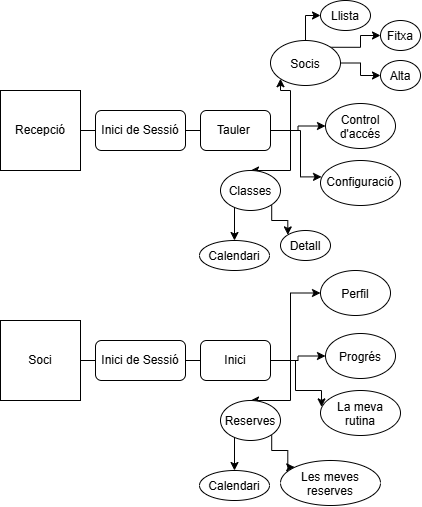

The diagram above was exported from draw.io. Its source (the exported page's mxGraphModel, read from the mxfile embedded in the PNG):
<mxGraphModel dx="1022" dy="530" grid="1" gridSize="10" guides="1" tooltips="1" connect="1" arrows="1" fold="1" page="1" pageScale="1" pageWidth="827" pageHeight="1169" math="0" shadow="0">
  <root>
    <mxCell id="0" />
    <mxCell id="1" parent="0" />
    <mxCell id="w9TsbLLDd9niWn2_7nKV-1" parent="1" style="whiteSpace=wrap;html=1;aspect=fixed;" value="Recepció" vertex="1">
      <mxGeometry height="80" width="80" x="180" y="110" as="geometry" />
    </mxCell>
    <mxCell id="w9TsbLLDd9niWn2_7nKV-2" parent="1" style="rounded=1;whiteSpace=wrap;html=1;roundedPerimeter=1;" value="Inici de Sessió" vertex="1">
      <mxGeometry height="40" width="90" x="275" y="130" as="geometry" />
    </mxCell>
    <mxCell id="w9TsbLLDd9niWn2_7nKV-25" edge="1" parent="1" source="w9TsbLLDd9niWn2_7nKV-3" style="edgeStyle=orthogonalEdgeStyle;rounded=0;orthogonalLoop=1;jettySize=auto;html=1;exitX=1;exitY=0.5;exitDx=0;exitDy=0;entryX=0.5;entryY=0;entryDx=0;entryDy=0;defaultLabelBackgroundColor=page;labelPadding=0 4;" target="w9TsbLLDd9niWn2_7nKV-6">
      <mxGeometry relative="1" as="geometry" />
    </mxCell>
    <mxCell id="w9TsbLLDd9niWn2_7nKV-26" edge="1" parent="1" source="w9TsbLLDd9niWn2_7nKV-3" style="edgeStyle=orthogonalEdgeStyle;rounded=0;orthogonalLoop=1;jettySize=auto;html=1;exitX=1;exitY=0.5;exitDx=0;exitDy=0;entryX=0;entryY=0.5;entryDx=0;entryDy=0;defaultLabelBackgroundColor=page;labelPadding=0 4;" target="w9TsbLLDd9niWn2_7nKV-7">
      <mxGeometry relative="1" as="geometry" />
    </mxCell>
    <mxCell id="w9TsbLLDd9niWn2_7nKV-27" edge="1" parent="1" source="w9TsbLLDd9niWn2_7nKV-3" style="edgeStyle=orthogonalEdgeStyle;rounded=0;orthogonalLoop=1;jettySize=auto;html=1;exitX=1;exitY=0.5;exitDx=0;exitDy=0;entryX=0;entryY=1;entryDx=0;entryDy=0;defaultLabelBackgroundColor=page;labelPadding=0 4;" target="w9TsbLLDd9niWn2_7nKV-5">
      <mxGeometry relative="1" as="geometry" />
    </mxCell>
    <mxCell id="w9TsbLLDd9niWn2_7nKV-3" parent="1" style="rounded=1;whiteSpace=wrap;html=1;roundedPerimeter=1;" value="Tauler&amp;nbsp;" vertex="1">
      <mxGeometry height="40" width="70" x="380" y="130" as="geometry" />
    </mxCell>
    <mxCell id="w9TsbLLDd9niWn2_7nKV-29" edge="1" parent="1" source="w9TsbLLDd9niWn2_7nKV-5" style="edgeStyle=orthogonalEdgeStyle;rounded=0;orthogonalLoop=1;jettySize=auto;html=1;exitX=1;exitY=0.5;exitDx=0;exitDy=0;entryX=0;entryY=0.5;entryDx=0;entryDy=0;defaultLabelBackgroundColor=page;labelPadding=0 4;" target="w9TsbLLDd9niWn2_7nKV-13">
      <mxGeometry relative="1" as="geometry" />
    </mxCell>
    <mxCell id="w9TsbLLDd9niWn2_7nKV-30" edge="1" parent="1" source="w9TsbLLDd9niWn2_7nKV-5" style="edgeStyle=orthogonalEdgeStyle;rounded=0;orthogonalLoop=1;jettySize=auto;html=1;exitX=1;exitY=0;exitDx=0;exitDy=0;entryX=0;entryY=0.5;entryDx=0;entryDy=0;defaultLabelBackgroundColor=page;labelPadding=0 4;" target="w9TsbLLDd9niWn2_7nKV-11">
      <mxGeometry relative="1" as="geometry">
        <Array as="points">
          <mxPoint x="540" y="66.8" />
          <mxPoint x="540" y="55" />
        </Array>
      </mxGeometry>
    </mxCell>
    <mxCell id="w9TsbLLDd9niWn2_7nKV-31" edge="1" parent="1" source="w9TsbLLDd9niWn2_7nKV-5" style="edgeStyle=orthogonalEdgeStyle;rounded=0;orthogonalLoop=1;jettySize=auto;html=1;exitX=0.5;exitY=0;exitDx=0;exitDy=0;entryX=0;entryY=0.5;entryDx=0;entryDy=0;defaultLabelBackgroundColor=page;labelPadding=0 4;" target="w9TsbLLDd9niWn2_7nKV-9">
      <mxGeometry relative="1" x="0.7647" as="geometry">
        <Array as="points">
          <mxPoint x="485" y="35" />
        </Array>
      </mxGeometry>
    </mxCell>
    <mxCell id="w9TsbLLDd9niWn2_7nKV-5" parent="1" style="ellipse;whiteSpace=wrap;html=1;shapeInside=1;" value="Socis" vertex="1">
      <mxGeometry height="45" width="70" x="450" y="60" as="geometry" />
    </mxCell>
    <mxCell id="w9TsbLLDd9niWn2_7nKV-22" edge="1" parent="1" source="w9TsbLLDd9niWn2_7nKV-6" style="edgeStyle=orthogonalEdgeStyle;rounded=0;orthogonalLoop=1;jettySize=auto;html=1;exitX=1;exitY=1;exitDx=0;exitDy=0;entryX=0;entryY=0;entryDx=0;entryDy=0;defaultLabelBackgroundColor=page;labelPadding=0 4;" target="w9TsbLLDd9niWn2_7nKV-14">
      <mxGeometry relative="1" as="geometry">
        <Array as="points">
          <mxPoint x="451.2" y="240" />
          <mxPoint x="467.3" y="240" />
        </Array>
      </mxGeometry>
    </mxCell>
    <mxCell id="w9TsbLLDd9niWn2_7nKV-23" edge="1" parent="1" source="w9TsbLLDd9niWn2_7nKV-6" style="edgeStyle=orthogonalEdgeStyle;rounded=0;orthogonalLoop=1;jettySize=auto;html=1;exitX=0;exitY=1;exitDx=0;exitDy=0;entryX=0.5;entryY=0;entryDx=0;entryDy=0;defaultLabelBackgroundColor=page;labelPadding=0 4;" target="w9TsbLLDd9niWn2_7nKV-10">
      <mxGeometry relative="1" as="geometry" />
    </mxCell>
    <mxCell id="w9TsbLLDd9niWn2_7nKV-6" parent="1" style="ellipse;whiteSpace=wrap;html=1;shapeInside=1;" value="Classes&lt;div&gt;&lt;br/&gt;&lt;/div&gt;" vertex="1">
      <mxGeometry height="40" width="60" x="400" y="190" as="geometry" />
    </mxCell>
    <mxCell id="w9TsbLLDd9niWn2_7nKV-7" parent="1" style="ellipse;whiteSpace=wrap;html=1;shapeInside=1;" value="Control d'accés" vertex="1">
      <mxGeometry height="45" width="70" x="505" y="123" as="geometry" />
    </mxCell>
    <mxCell id="w9TsbLLDd9niWn2_7nKV-8" parent="1" style="ellipse;whiteSpace=wrap;html=1;shapeInside=1;" value="Configuració" vertex="1">
      <mxGeometry height="45" width="80" x="500" y="180" as="geometry" />
    </mxCell>
    <mxCell id="w9TsbLLDd9niWn2_7nKV-9" parent="1" style="ellipse;whiteSpace=wrap;html=1;shapeInside=1;" value="Llista" vertex="1">
      <mxGeometry height="30" width="50" x="500" y="20" as="geometry" />
    </mxCell>
    <mxCell id="w9TsbLLDd9niWn2_7nKV-10" parent="1" style="ellipse;whiteSpace=wrap;html=1;shapeInside=1;" value="Calendari" vertex="1">
      <mxGeometry height="30" width="70" x="379" y="260" as="geometry" />
    </mxCell>
    <mxCell id="w9TsbLLDd9niWn2_7nKV-11" parent="1" style="ellipse;whiteSpace=wrap;html=1;shapeInside=1;" value="Fitxa" vertex="1">
      <mxGeometry height="30" width="40" x="560" y="40" as="geometry" />
    </mxCell>
    <mxCell id="w9TsbLLDd9niWn2_7nKV-13" parent="1" style="ellipse;whiteSpace=wrap;html=1;shapeInside=1;" value="Alta" vertex="1">
      <mxGeometry height="30" width="40" x="560" y="80" as="geometry" />
    </mxCell>
    <mxCell id="w9TsbLLDd9niWn2_7nKV-14" parent="1" style="ellipse;whiteSpace=wrap;html=1;shapeInside=1;" value="Detall" vertex="1">
      <mxGeometry height="30" width="50" x="460" y="250" as="geometry" />
    </mxCell>
    <mxCell id="w9TsbLLDd9niWn2_7nKV-15" edge="1" parent="1" source="w9TsbLLDd9niWn2_7nKV-1" style="endArrow=none;html=1;rounded=0;defaultLabelBackgroundColor=page;labelPadding=0 4;exitX=1;exitY=0.5;exitDx=0;exitDy=0;entryX=0;entryY=0.5;entryDx=0;entryDy=0;" target="w9TsbLLDd9niWn2_7nKV-2" value="">
      <mxGeometry height="50" relative="1" width="50" as="geometry">
        <mxPoint x="390" y="310" as="sourcePoint" />
        <mxPoint x="440" y="260" as="targetPoint" />
      </mxGeometry>
    </mxCell>
    <mxCell id="w9TsbLLDd9niWn2_7nKV-16" edge="1" parent="1" source="w9TsbLLDd9niWn2_7nKV-2" style="endArrow=none;html=1;rounded=0;defaultLabelBackgroundColor=page;labelPadding=0 4;entryX=0;entryY=0.5;entryDx=0;entryDy=0;" target="w9TsbLLDd9niWn2_7nKV-3" value="">
      <mxGeometry height="50" relative="1" width="50" as="geometry">
        <mxPoint x="365" y="200" as="sourcePoint" />
        <mxPoint x="435.71067811865476" y="150" as="targetPoint" />
      </mxGeometry>
    </mxCell>
    <mxCell id="w9TsbLLDd9niWn2_7nKV-28" edge="1" parent="1" source="w9TsbLLDd9niWn2_7nKV-3" style="edgeStyle=orthogonalEdgeStyle;rounded=0;orthogonalLoop=1;jettySize=auto;html=1;exitX=1;exitY=0.5;exitDx=0;exitDy=0;entryX=0.013;entryY=0.364;entryDx=0;entryDy=0;entryPerimeter=0;defaultLabelBackgroundColor=page;labelPadding=0 4;" target="w9TsbLLDd9niWn2_7nKV-8">
      <mxGeometry relative="1" x="0.0057" as="geometry">
        <Array as="points">
          <mxPoint x="480" y="150" />
          <mxPoint x="480" y="196.4" />
        </Array>
      </mxGeometry>
    </mxCell>
    <mxCell id="w9TsbLLDd9niWn2_7nKV-32" parent="1" style="whiteSpace=wrap;html=1;aspect=fixed;" value="Soci" vertex="1">
      <mxGeometry height="80" width="80" x="180" y="340" as="geometry" />
    </mxCell>
    <mxCell id="w9TsbLLDd9niWn2_7nKV-33" parent="1" style="rounded=1;whiteSpace=wrap;html=1;roundedPerimeter=1;" value="Inici de Sessió" vertex="1">
      <mxGeometry height="40" width="90" x="275" y="360" as="geometry" />
    </mxCell>
    <mxCell id="w9TsbLLDd9niWn2_7nKV-34" edge="1" parent="1" source="w9TsbLLDd9niWn2_7nKV-37" style="edgeStyle=orthogonalEdgeStyle;rounded=0;orthogonalLoop=1;jettySize=auto;html=1;exitX=1;exitY=0.5;exitDx=0;exitDy=0;entryX=0.5;entryY=0;entryDx=0;entryDy=0;defaultLabelBackgroundColor=page;labelPadding=0 4;" target="w9TsbLLDd9niWn2_7nKV-45">
      <mxGeometry relative="1" as="geometry" />
    </mxCell>
    <mxCell id="w9TsbLLDd9niWn2_7nKV-35" edge="1" parent="1" source="w9TsbLLDd9niWn2_7nKV-37" style="edgeStyle=orthogonalEdgeStyle;rounded=0;orthogonalLoop=1;jettySize=auto;html=1;exitX=1;exitY=0.5;exitDx=0;exitDy=0;entryX=0;entryY=0.5;entryDx=0;entryDy=0;defaultLabelBackgroundColor=page;labelPadding=0 4;" target="w9TsbLLDd9niWn2_7nKV-46">
      <mxGeometry relative="1" as="geometry" />
    </mxCell>
    <mxCell id="w9TsbLLDd9niWn2_7nKV-36" edge="1" parent="1" source="w9TsbLLDd9niWn2_7nKV-37" style="edgeStyle=orthogonalEdgeStyle;rounded=0;orthogonalLoop=1;jettySize=auto;html=1;exitX=1;exitY=0.5;exitDx=0;exitDy=0;entryX=0;entryY=0.5;entryDx=0;entryDy=0;defaultLabelBackgroundColor=page;labelPadding=0 4;" target="w9TsbLLDd9niWn2_7nKV-41">
      <mxGeometry relative="1" x="0.0977" as="geometry">
        <Array as="points">
          <mxPoint x="470" y="380" />
          <mxPoint x="470" y="312.5" />
        </Array>
      </mxGeometry>
    </mxCell>
    <mxCell id="w9TsbLLDd9niWn2_7nKV-37" parent="1" style="rounded=1;whiteSpace=wrap;html=1;roundedPerimeter=1;" value="Inici" vertex="1">
      <mxGeometry height="40" width="70" x="380" y="360" as="geometry" />
    </mxCell>
    <mxCell id="w9TsbLLDd9niWn2_7nKV-41" parent="1" style="ellipse;whiteSpace=wrap;html=1;shapeInside=1;" value="Perfil" vertex="1">
      <mxGeometry height="45" width="70" x="500" y="290" as="geometry" />
    </mxCell>
    <mxCell id="w9TsbLLDd9niWn2_7nKV-42" edge="1" parent="1" source="w9TsbLLDd9niWn2_7nKV-45" style="edgeStyle=orthogonalEdgeStyle;rounded=0;orthogonalLoop=1;jettySize=auto;html=1;exitX=1;exitY=1;exitDx=0;exitDy=0;entryX=0;entryY=0;entryDx=0;entryDy=0;defaultLabelBackgroundColor=page;labelPadding=0 4;" target="w9TsbLLDd9niWn2_7nKV-52">
      <mxGeometry relative="1" as="geometry">
        <Array as="points">
          <mxPoint x="451.20000000000005" y="470" />
          <mxPoint x="467.29999999999995" y="470" />
        </Array>
      </mxGeometry>
    </mxCell>
    <mxCell id="w9TsbLLDd9niWn2_7nKV-43" edge="1" parent="1" source="w9TsbLLDd9niWn2_7nKV-45" style="edgeStyle=orthogonalEdgeStyle;rounded=0;orthogonalLoop=1;jettySize=auto;html=1;exitX=0;exitY=1;exitDx=0;exitDy=0;entryX=0.5;entryY=0;entryDx=0;entryDy=0;defaultLabelBackgroundColor=page;labelPadding=0 4;" target="w9TsbLLDd9niWn2_7nKV-49">
      <mxGeometry relative="1" as="geometry" />
    </mxCell>
    <mxCell id="w9TsbLLDd9niWn2_7nKV-45" parent="1" style="ellipse;whiteSpace=wrap;html=1;shapeInside=1;" value="&lt;div style=&quot;&quot;&gt;Reserves&lt;/div&gt;" vertex="1">
      <mxGeometry height="40" width="60" x="400" y="420" as="geometry" />
    </mxCell>
    <mxCell id="w9TsbLLDd9niWn2_7nKV-46" parent="1" style="ellipse;whiteSpace=wrap;html=1;shapeInside=1;" value="Progrés" vertex="1">
      <mxGeometry height="45" width="70" x="505" y="353" as="geometry" />
    </mxCell>
    <mxCell id="w9TsbLLDd9niWn2_7nKV-47" parent="1" style="ellipse;whiteSpace=wrap;html=1;shapeInside=1;" value="La meva rutina" vertex="1">
      <mxGeometry height="45" width="80" x="500" y="410" as="geometry" />
    </mxCell>
    <mxCell id="w9TsbLLDd9niWn2_7nKV-49" parent="1" style="ellipse;whiteSpace=wrap;html=1;shapeInside=1;" value="Calendari" vertex="1">
      <mxGeometry height="30" width="70" x="379" y="490" as="geometry" />
    </mxCell>
    <mxCell id="w9TsbLLDd9niWn2_7nKV-52" parent="1" style="ellipse;whiteSpace=wrap;html=1;shapeInside=1;" value="Les meves reserves" vertex="1">
      <mxGeometry height="45" width="100" x="460" y="480" as="geometry" />
    </mxCell>
    <mxCell id="w9TsbLLDd9niWn2_7nKV-53" edge="1" parent="1" source="w9TsbLLDd9niWn2_7nKV-32" style="endArrow=none;html=1;rounded=0;defaultLabelBackgroundColor=page;labelPadding=0 4;exitX=1;exitY=0.5;exitDx=0;exitDy=0;entryX=0;entryY=0.5;entryDx=0;entryDy=0;" target="w9TsbLLDd9niWn2_7nKV-33" value="">
      <mxGeometry height="50" relative="1" width="50" as="geometry">
        <mxPoint x="390" y="540" as="sourcePoint" />
        <mxPoint x="440" y="490" as="targetPoint" />
      </mxGeometry>
    </mxCell>
    <mxCell id="w9TsbLLDd9niWn2_7nKV-54" edge="1" parent="1" source="w9TsbLLDd9niWn2_7nKV-33" style="endArrow=none;html=1;rounded=0;defaultLabelBackgroundColor=page;labelPadding=0 4;entryX=0;entryY=0.5;entryDx=0;entryDy=0;" target="w9TsbLLDd9niWn2_7nKV-37" value="">
      <mxGeometry height="50" relative="1" width="50" as="geometry">
        <mxPoint x="365" y="430" as="sourcePoint" />
        <mxPoint x="435.71067811865476" y="380" as="targetPoint" />
      </mxGeometry>
    </mxCell>
    <mxCell id="w9TsbLLDd9niWn2_7nKV-55" edge="1" parent="1" source="w9TsbLLDd9niWn2_7nKV-37" style="edgeStyle=orthogonalEdgeStyle;rounded=0;orthogonalLoop=1;jettySize=auto;html=1;exitX=1;exitY=0.5;exitDx=0;exitDy=0;entryX=0.013;entryY=0.364;entryDx=0;entryDy=0;entryPerimeter=0;defaultLabelBackgroundColor=page;labelPadding=0 4;" target="w9TsbLLDd9niWn2_7nKV-47">
      <mxGeometry relative="1" x="0.0064" as="geometry">
        <Array as="points">
          <mxPoint x="475" y="380" />
          <mxPoint x="475" y="410" />
          <mxPoint x="501" y="410" />
        </Array>
      </mxGeometry>
    </mxCell>
  </root>
</mxGraphModel>